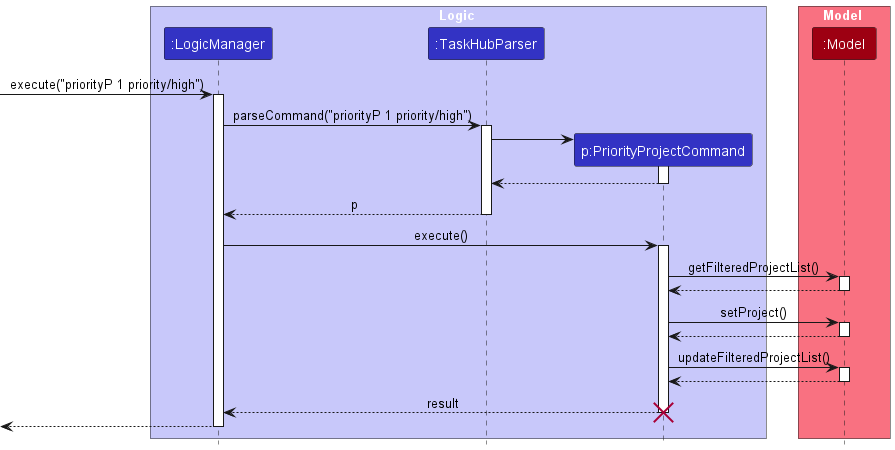

The diagram above was rendered by PlantUML. Its source (embedded in the PNG):
@startuml
!include style.puml
skinparam ArrowFontStyle plain

box Logic LOGIC_COLOR_T1
participant ":LogicManager" as LogicManager LOGIC_COLOR
participant ":TaskHubParser" as TaskHubParser LOGIC_COLOR
participant "p:PriorityProjectCommand" as PriorityProjectCommand LOGIC_COLOR
end box

box Model MODEL_COLOR_T1
participant ":Model" as Model MODEL_COLOR
end box
[-> LogicManager : execute("priorityP 1 priority/high")
activate LogicManager

LogicManager -> TaskHubParser : parseCommand("priorityP 1 priority/high")
activate TaskHubParser

create PriorityProjectCommand
TaskHubParser -> PriorityProjectCommand
activate PriorityProjectCommand

PriorityProjectCommand --> TaskHubParser
deactivate PriorityProjectCommand

TaskHubParser --> LogicManager : p
deactivate TaskHubParser

LogicManager -> PriorityProjectCommand : execute()
activate PriorityProjectCommand

PriorityProjectCommand -> Model : getFilteredProjectList()
activate Model

Model --> PriorityProjectCommand
deactivate Model

PriorityProjectCommand -> Model : setProject()
activate Model

Model --> PriorityProjectCommand
deactivate Model

PriorityProjectCommand -> Model : updateFilteredProjectList()
activate Model

Model --> PriorityProjectCommand
deactivate Model

PriorityProjectCommand --> LogicManager : result
destroy PriorityProjectCommand

[<--LogicManager
deactivate LogicManager
@enduml